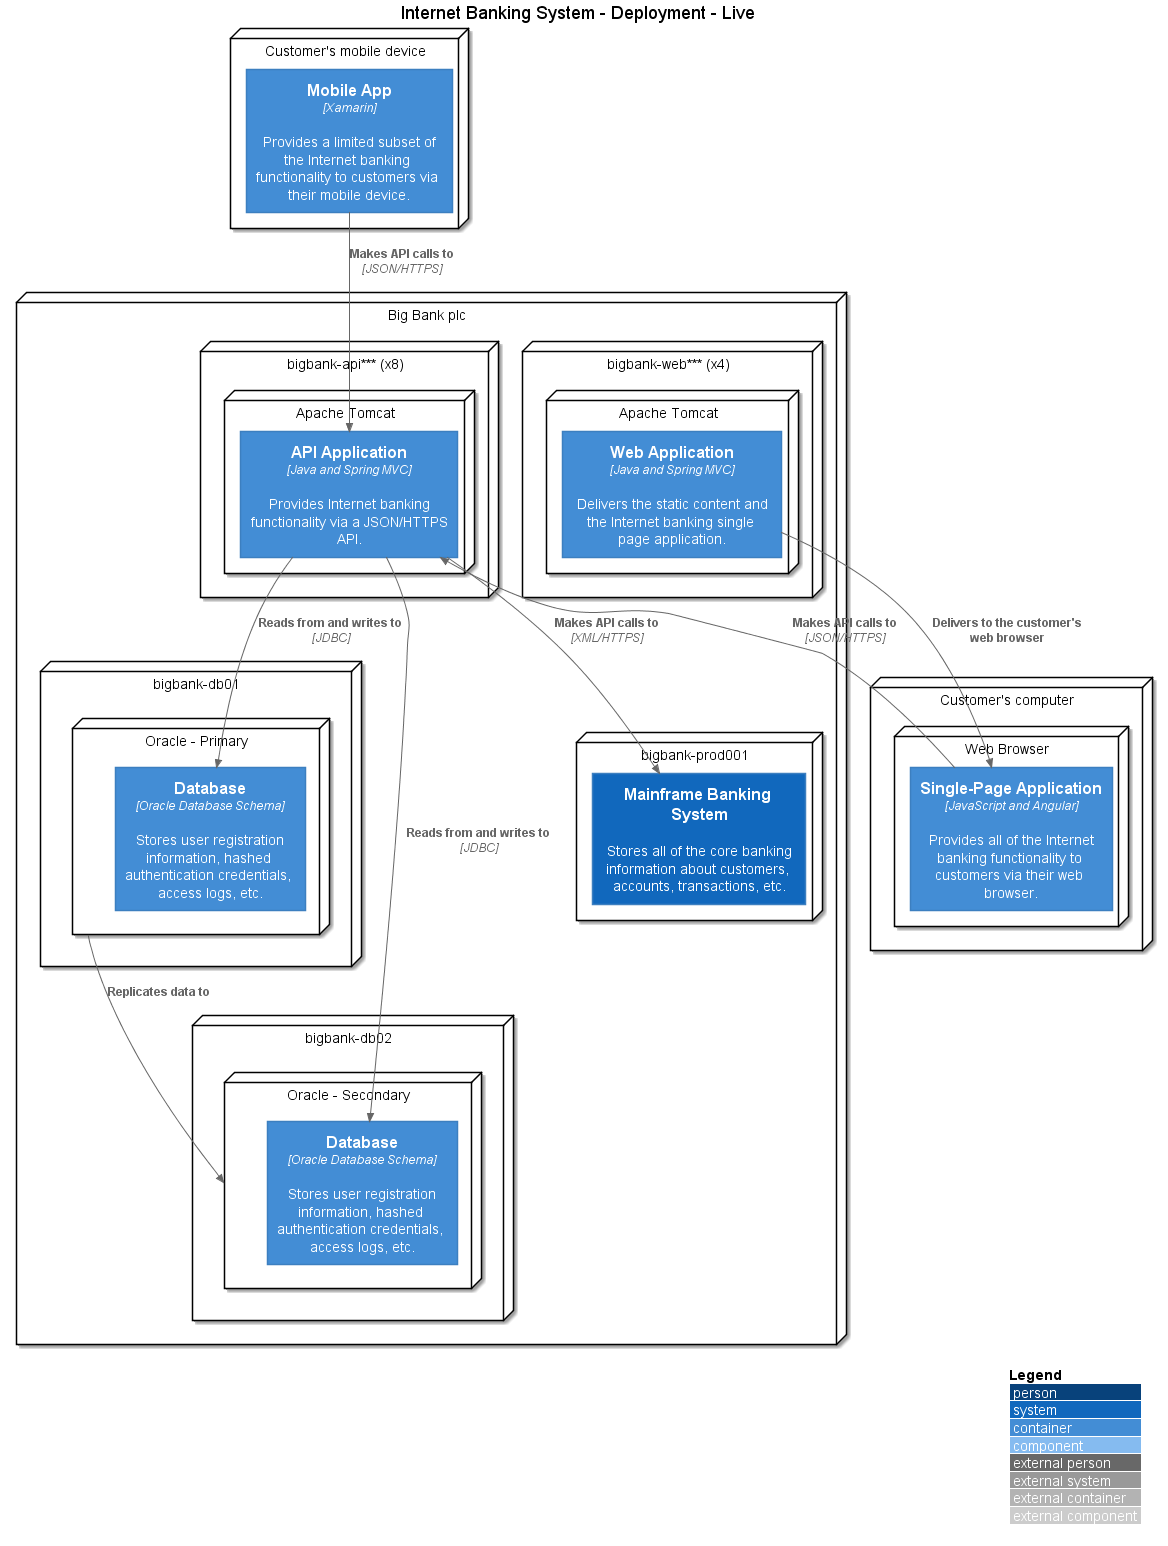

The diagram above was rendered by PlantUML. Its source (embedded in the PNG):
@startuml(id=LiveDeployment)
!includeurl https://raw.githubusercontent.com/plantuml-stdlib/C4-PlantUML/master/C4.puml
!includeurl https://raw.githubusercontent.com/plantuml-stdlib/C4-PlantUML/master/C4_Context.puml
!includeurl https://raw.githubusercontent.com/plantuml-stdlib/C4-PlantUML/master/C4_Container.puml
!includeurl https://raw.githubusercontent.com/plantuml-stdlib/C4-PlantUML/master/C4_Component.puml
LAYOUT_WITH_LEGEND()

title Internet Banking System - Deployment - Live

node "Big Bank plc" <<Deployment Node: Big Bank plc data center>> as 72 {
  node "bigbank-api*** (x8)" <<Deployment Node: Ubuntu 16.04 LTS>> as 77 {
    node "Apache Tomcat" <<Deployment Node: Apache Tomcat 8.x>> as 78 {
      Container(79, "API Application", "Java and Spring MVC", "Provides Internet banking functionality via a JSON/HTTPS API.")
    }
  }
  node "bigbank-db01" <<Deployment Node: Ubuntu 16.04 LTS>> as 82 {
    node "Oracle - Primary" <<Deployment Node: Oracle 12c>> as 83 {
      Container(84, "Database", "Oracle Database Schema", "Stores user registration information, hashed authentication credentials, access logs, etc.")
    }
  }
  node "bigbank-db02" <<Deployment Node: Ubuntu 16.04 LTS>> as 86 {
    node "Oracle - Secondary" <<Deployment Node: Oracle 12c>> as 87 {
      Container(88, "Database", "Oracle Database Schema", "Stores user registration information, hashed authentication credentials, access logs, etc.")
    }
  }
  node "bigbank-prod001" <<Deployment Node>> as 90 {
    System(91, "Mainframe Banking System", "Stores all of the core banking information about customers, accounts, transactions, etc.")
  }
  node "bigbank-web*** (x4)" <<Deployment Node: Ubuntu 16.04 LTS>> as 73 {
    node "Apache Tomcat" <<Deployment Node: Apache Tomcat 8.x>> as 74 {
      Container(75, "Web Application", "Java and Spring MVC", "Delivers the static content and the Internet banking single page application.")
    }
  }
}
node "Customer's computer" <<Deployment Node: Microsoft Windows or Apple macOS>> as 69 {
  node "Web Browser" <<Deployment Node: Chrome, Firefox, Safari, or Edge>> as 70 {
    Container(71, "Single-Page Application", "JavaScript and Angular", "Provides all of the Internet banking functionality to customers via their web browser.")
  }
}
node "Customer's mobile device" <<Deployment Node: Apple iOS or Android>> as 67 {
  Container(68, "Mobile App", "Xamarin", "Provides a limited subset of the Internet banking functionality to customers via their mobile device.")
}
Rel_D(79, 84, "Reads from and writes to", "JDBC")
Rel_D(79, 88, "Reads from and writes to", "JDBC")
Rel_D(79, 91, "Makes API calls to", "XML/HTTPS")
Rel_D(68, 79, "Makes API calls to", "JSON/HTTPS")
Rel_D(83, 87, "Replicates data to", "")
Rel_D(71, 79, "Makes API calls to", "JSON/HTTPS")
Rel_D(75, 71, "Delivers to the customer's web browser", "")
@enduml